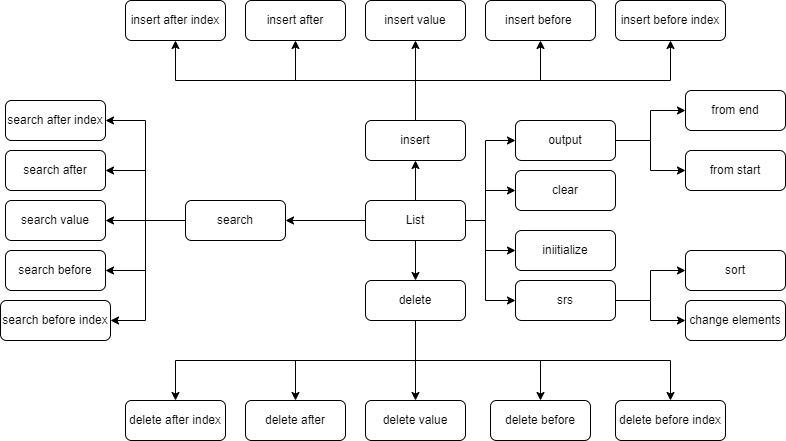

The diagram above was exported from draw.io. Its source (the exported page's mxGraphModel, read from the mxfile embedded in the PNG):
<mxGraphModel dx="1641" dy="490" grid="1" gridSize="10" guides="1" tooltips="1" connect="1" arrows="1" fold="1" page="1" pageScale="1" pageWidth="827" pageHeight="1169" math="0" shadow="0">
  <root>
    <mxCell id="WIyWlLk6GJQsqaUBKTNV-0" />
    <mxCell id="WIyWlLk6GJQsqaUBKTNV-1" parent="WIyWlLk6GJQsqaUBKTNV-0" />
    <mxCell id="ZWfWQdUyvnig-Ou_TTL4-2" value="" style="edgeStyle=orthogonalEdgeStyle;rounded=0;orthogonalLoop=1;jettySize=auto;html=1;" edge="1" parent="WIyWlLk6GJQsqaUBKTNV-1" source="ZWfWQdUyvnig-Ou_TTL4-0" target="ZWfWQdUyvnig-Ou_TTL4-1">
      <mxGeometry relative="1" as="geometry" />
    </mxCell>
    <mxCell id="ZWfWQdUyvnig-Ou_TTL4-4" value="" style="edgeStyle=orthogonalEdgeStyle;rounded=0;orthogonalLoop=1;jettySize=auto;html=1;" edge="1" parent="WIyWlLk6GJQsqaUBKTNV-1" source="ZWfWQdUyvnig-Ou_TTL4-0" target="ZWfWQdUyvnig-Ou_TTL4-3">
      <mxGeometry relative="1" as="geometry" />
    </mxCell>
    <mxCell id="ZWfWQdUyvnig-Ou_TTL4-34" value="" style="edgeStyle=orthogonalEdgeStyle;rounded=0;orthogonalLoop=1;jettySize=auto;html=1;" edge="1" parent="WIyWlLk6GJQsqaUBKTNV-1" source="ZWfWQdUyvnig-Ou_TTL4-0" target="ZWfWQdUyvnig-Ou_TTL4-33">
      <mxGeometry relative="1" as="geometry" />
    </mxCell>
    <mxCell id="ZWfWQdUyvnig-Ou_TTL4-57" value="" style="edgeStyle=orthogonalEdgeStyle;rounded=0;orthogonalLoop=1;jettySize=auto;html=1;" edge="1" parent="WIyWlLk6GJQsqaUBKTNV-1" source="ZWfWQdUyvnig-Ou_TTL4-0" target="ZWfWQdUyvnig-Ou_TTL4-56">
      <mxGeometry relative="1" as="geometry">
        <Array as="points">
          <mxPoint x="430" y="220" />
          <mxPoint x="430" y="300" />
        </Array>
      </mxGeometry>
    </mxCell>
    <mxCell id="ZWfWQdUyvnig-Ou_TTL4-58" style="edgeStyle=orthogonalEdgeStyle;rounded=0;orthogonalLoop=1;jettySize=auto;html=1;exitX=1;exitY=0.5;exitDx=0;exitDy=0;entryX=0;entryY=0.5;entryDx=0;entryDy=0;" edge="1" parent="WIyWlLk6GJQsqaUBKTNV-1" source="ZWfWQdUyvnig-Ou_TTL4-0" target="ZWfWQdUyvnig-Ou_TTL4-49">
      <mxGeometry relative="1" as="geometry">
        <Array as="points">
          <mxPoint x="430" y="220" />
          <mxPoint x="430" y="140" />
        </Array>
      </mxGeometry>
    </mxCell>
    <mxCell id="ZWfWQdUyvnig-Ou_TTL4-67" value="" style="edgeStyle=orthogonalEdgeStyle;rounded=0;orthogonalLoop=1;jettySize=auto;html=1;" edge="1" parent="WIyWlLk6GJQsqaUBKTNV-1" source="ZWfWQdUyvnig-Ou_TTL4-0" target="ZWfWQdUyvnig-Ou_TTL4-66">
      <mxGeometry relative="1" as="geometry">
        <Array as="points">
          <mxPoint x="430" y="220" />
          <mxPoint x="430" y="190" />
        </Array>
      </mxGeometry>
    </mxCell>
    <mxCell id="ZWfWQdUyvnig-Ou_TTL4-70" style="edgeStyle=orthogonalEdgeStyle;rounded=0;orthogonalLoop=1;jettySize=auto;html=1;exitX=1;exitY=0.5;exitDx=0;exitDy=0;entryX=0;entryY=0.5;entryDx=0;entryDy=0;" edge="1" parent="WIyWlLk6GJQsqaUBKTNV-1" source="ZWfWQdUyvnig-Ou_TTL4-0" target="ZWfWQdUyvnig-Ou_TTL4-68">
      <mxGeometry relative="1" as="geometry">
        <Array as="points">
          <mxPoint x="430" y="220" />
          <mxPoint x="430" y="250" />
        </Array>
      </mxGeometry>
    </mxCell>
    <mxCell id="ZWfWQdUyvnig-Ou_TTL4-0" value="List" style="rounded=1;whiteSpace=wrap;html=1;" vertex="1" parent="WIyWlLk6GJQsqaUBKTNV-1">
      <mxGeometry x="310" y="200" width="100" height="40" as="geometry" />
    </mxCell>
    <mxCell id="ZWfWQdUyvnig-Ou_TTL4-6" value="" style="edgeStyle=orthogonalEdgeStyle;rounded=0;orthogonalLoop=1;jettySize=auto;html=1;" edge="1" parent="WIyWlLk6GJQsqaUBKTNV-1" source="ZWfWQdUyvnig-Ou_TTL4-1" target="ZWfWQdUyvnig-Ou_TTL4-5">
      <mxGeometry relative="1" as="geometry" />
    </mxCell>
    <mxCell id="ZWfWQdUyvnig-Ou_TTL4-15" style="edgeStyle=orthogonalEdgeStyle;rounded=0;orthogonalLoop=1;jettySize=auto;html=1;exitX=0.25;exitY=0;exitDx=0;exitDy=0;entryX=0.5;entryY=1;entryDx=0;entryDy=0;" edge="1" parent="WIyWlLk6GJQsqaUBKTNV-1" source="ZWfWQdUyvnig-Ou_TTL4-1" target="ZWfWQdUyvnig-Ou_TTL4-7">
      <mxGeometry relative="1" as="geometry">
        <Array as="points">
          <mxPoint x="360" y="120" />
          <mxPoint x="360" y="80" />
          <mxPoint x="240" y="80" />
        </Array>
      </mxGeometry>
    </mxCell>
    <mxCell id="ZWfWQdUyvnig-Ou_TTL4-16" style="edgeStyle=orthogonalEdgeStyle;rounded=0;orthogonalLoop=1;jettySize=auto;html=1;exitX=0.5;exitY=0;exitDx=0;exitDy=0;entryX=0.5;entryY=1;entryDx=0;entryDy=0;" edge="1" parent="WIyWlLk6GJQsqaUBKTNV-1" source="ZWfWQdUyvnig-Ou_TTL4-1" target="ZWfWQdUyvnig-Ou_TTL4-11">
      <mxGeometry relative="1" as="geometry" />
    </mxCell>
    <mxCell id="ZWfWQdUyvnig-Ou_TTL4-17" style="edgeStyle=orthogonalEdgeStyle;rounded=0;orthogonalLoop=1;jettySize=auto;html=1;exitX=0.5;exitY=0;exitDx=0;exitDy=0;entryX=0.5;entryY=1;entryDx=0;entryDy=0;" edge="1" parent="WIyWlLk6GJQsqaUBKTNV-1" source="ZWfWQdUyvnig-Ou_TTL4-1" target="ZWfWQdUyvnig-Ou_TTL4-9">
      <mxGeometry relative="1" as="geometry" />
    </mxCell>
    <mxCell id="ZWfWQdUyvnig-Ou_TTL4-18" style="edgeStyle=orthogonalEdgeStyle;rounded=0;orthogonalLoop=1;jettySize=auto;html=1;exitX=0.5;exitY=0;exitDx=0;exitDy=0;entryX=0.5;entryY=1;entryDx=0;entryDy=0;" edge="1" parent="WIyWlLk6GJQsqaUBKTNV-1" source="ZWfWQdUyvnig-Ou_TTL4-1" target="ZWfWQdUyvnig-Ou_TTL4-13">
      <mxGeometry relative="1" as="geometry" />
    </mxCell>
    <mxCell id="ZWfWQdUyvnig-Ou_TTL4-1" value="insert" style="rounded=1;whiteSpace=wrap;html=1;" vertex="1" parent="WIyWlLk6GJQsqaUBKTNV-1">
      <mxGeometry x="310" y="120" width="100" height="40" as="geometry" />
    </mxCell>
    <mxCell id="ZWfWQdUyvnig-Ou_TTL4-20" value="" style="edgeStyle=orthogonalEdgeStyle;rounded=0;orthogonalLoop=1;jettySize=auto;html=1;" edge="1" parent="WIyWlLk6GJQsqaUBKTNV-1" source="ZWfWQdUyvnig-Ou_TTL4-3" target="ZWfWQdUyvnig-Ou_TTL4-19">
      <mxGeometry relative="1" as="geometry" />
    </mxCell>
    <mxCell id="ZWfWQdUyvnig-Ou_TTL4-29" style="edgeStyle=orthogonalEdgeStyle;rounded=0;orthogonalLoop=1;jettySize=auto;html=1;exitX=0.5;exitY=1;exitDx=0;exitDy=0;" edge="1" parent="WIyWlLk6GJQsqaUBKTNV-1" source="ZWfWQdUyvnig-Ou_TTL4-3" target="ZWfWQdUyvnig-Ou_TTL4-25">
      <mxGeometry relative="1" as="geometry" />
    </mxCell>
    <mxCell id="ZWfWQdUyvnig-Ou_TTL4-30" style="edgeStyle=orthogonalEdgeStyle;rounded=0;orthogonalLoop=1;jettySize=auto;html=1;exitX=0.5;exitY=1;exitDx=0;exitDy=0;" edge="1" parent="WIyWlLk6GJQsqaUBKTNV-1" source="ZWfWQdUyvnig-Ou_TTL4-3" target="ZWfWQdUyvnig-Ou_TTL4-27">
      <mxGeometry relative="1" as="geometry" />
    </mxCell>
    <mxCell id="ZWfWQdUyvnig-Ou_TTL4-31" style="edgeStyle=orthogonalEdgeStyle;rounded=0;orthogonalLoop=1;jettySize=auto;html=1;exitX=0.5;exitY=1;exitDx=0;exitDy=0;entryX=0.5;entryY=0;entryDx=0;entryDy=0;" edge="1" parent="WIyWlLk6GJQsqaUBKTNV-1" source="ZWfWQdUyvnig-Ou_TTL4-3" target="ZWfWQdUyvnig-Ou_TTL4-21">
      <mxGeometry relative="1" as="geometry" />
    </mxCell>
    <mxCell id="ZWfWQdUyvnig-Ou_TTL4-32" style="edgeStyle=orthogonalEdgeStyle;rounded=0;orthogonalLoop=1;jettySize=auto;html=1;exitX=0.5;exitY=1;exitDx=0;exitDy=0;" edge="1" parent="WIyWlLk6GJQsqaUBKTNV-1" source="ZWfWQdUyvnig-Ou_TTL4-3" target="ZWfWQdUyvnig-Ou_TTL4-23">
      <mxGeometry relative="1" as="geometry" />
    </mxCell>
    <mxCell id="ZWfWQdUyvnig-Ou_TTL4-3" value="delete" style="rounded=1;whiteSpace=wrap;html=1;" vertex="1" parent="WIyWlLk6GJQsqaUBKTNV-1">
      <mxGeometry x="310" y="280" width="100" height="40" as="geometry" />
    </mxCell>
    <mxCell id="ZWfWQdUyvnig-Ou_TTL4-5" value="insert value" style="rounded=1;whiteSpace=wrap;html=1;" vertex="1" parent="WIyWlLk6GJQsqaUBKTNV-1">
      <mxGeometry x="310" width="100" height="40" as="geometry" />
    </mxCell>
    <mxCell id="ZWfWQdUyvnig-Ou_TTL4-7" value="insert after" style="rounded=1;whiteSpace=wrap;html=1;" vertex="1" parent="WIyWlLk6GJQsqaUBKTNV-1">
      <mxGeometry x="190" width="100" height="40" as="geometry" />
    </mxCell>
    <mxCell id="ZWfWQdUyvnig-Ou_TTL4-9" value="insert before&amp;nbsp;" style="rounded=1;whiteSpace=wrap;html=1;" vertex="1" parent="WIyWlLk6GJQsqaUBKTNV-1">
      <mxGeometry x="430" width="110" height="40" as="geometry" />
    </mxCell>
    <mxCell id="ZWfWQdUyvnig-Ou_TTL4-11" value="insert after index" style="rounded=1;whiteSpace=wrap;html=1;" vertex="1" parent="WIyWlLk6GJQsqaUBKTNV-1">
      <mxGeometry x="70" width="100" height="40" as="geometry" />
    </mxCell>
    <mxCell id="ZWfWQdUyvnig-Ou_TTL4-13" value="insert before index" style="rounded=1;whiteSpace=wrap;html=1;" vertex="1" parent="WIyWlLk6GJQsqaUBKTNV-1">
      <mxGeometry x="560" width="110" height="40" as="geometry" />
    </mxCell>
    <mxCell id="ZWfWQdUyvnig-Ou_TTL4-19" value="delete value" style="rounded=1;whiteSpace=wrap;html=1;" vertex="1" parent="WIyWlLk6GJQsqaUBKTNV-1">
      <mxGeometry x="310" y="400" width="100" height="40" as="geometry" />
    </mxCell>
    <mxCell id="ZWfWQdUyvnig-Ou_TTL4-21" value="delete before" style="rounded=1;whiteSpace=wrap;html=1;" vertex="1" parent="WIyWlLk6GJQsqaUBKTNV-1">
      <mxGeometry x="435" y="400" width="100" height="40" as="geometry" />
    </mxCell>
    <mxCell id="ZWfWQdUyvnig-Ou_TTL4-23" value="delete before index" style="rounded=1;whiteSpace=wrap;html=1;" vertex="1" parent="WIyWlLk6GJQsqaUBKTNV-1">
      <mxGeometry x="560" y="400" width="110" height="40" as="geometry" />
    </mxCell>
    <mxCell id="ZWfWQdUyvnig-Ou_TTL4-25" value="delete after" style="rounded=1;whiteSpace=wrap;html=1;" vertex="1" parent="WIyWlLk6GJQsqaUBKTNV-1">
      <mxGeometry x="190" y="400" width="100" height="40" as="geometry" />
    </mxCell>
    <mxCell id="ZWfWQdUyvnig-Ou_TTL4-27" value="delete after index" style="rounded=1;whiteSpace=wrap;html=1;" vertex="1" parent="WIyWlLk6GJQsqaUBKTNV-1">
      <mxGeometry x="70" y="400" width="100" height="40" as="geometry" />
    </mxCell>
    <mxCell id="ZWfWQdUyvnig-Ou_TTL4-36" value="" style="edgeStyle=orthogonalEdgeStyle;rounded=0;orthogonalLoop=1;jettySize=auto;html=1;" edge="1" parent="WIyWlLk6GJQsqaUBKTNV-1" source="ZWfWQdUyvnig-Ou_TTL4-33" target="ZWfWQdUyvnig-Ou_TTL4-35">
      <mxGeometry relative="1" as="geometry" />
    </mxCell>
    <mxCell id="ZWfWQdUyvnig-Ou_TTL4-45" style="edgeStyle=orthogonalEdgeStyle;rounded=0;orthogonalLoop=1;jettySize=auto;html=1;exitX=0;exitY=0.5;exitDx=0;exitDy=0;entryX=1;entryY=0.5;entryDx=0;entryDy=0;" edge="1" parent="WIyWlLk6GJQsqaUBKTNV-1" source="ZWfWQdUyvnig-Ou_TTL4-33" target="ZWfWQdUyvnig-Ou_TTL4-43">
      <mxGeometry relative="1" as="geometry" />
    </mxCell>
    <mxCell id="ZWfWQdUyvnig-Ou_TTL4-46" style="edgeStyle=orthogonalEdgeStyle;rounded=0;orthogonalLoop=1;jettySize=auto;html=1;exitX=0;exitY=0.5;exitDx=0;exitDy=0;entryX=1;entryY=0.5;entryDx=0;entryDy=0;" edge="1" parent="WIyWlLk6GJQsqaUBKTNV-1" source="ZWfWQdUyvnig-Ou_TTL4-33" target="ZWfWQdUyvnig-Ou_TTL4-37">
      <mxGeometry relative="1" as="geometry" />
    </mxCell>
    <mxCell id="ZWfWQdUyvnig-Ou_TTL4-47" style="edgeStyle=orthogonalEdgeStyle;rounded=0;orthogonalLoop=1;jettySize=auto;html=1;exitX=0;exitY=0.5;exitDx=0;exitDy=0;entryX=1;entryY=0.5;entryDx=0;entryDy=0;" edge="1" parent="WIyWlLk6GJQsqaUBKTNV-1" source="ZWfWQdUyvnig-Ou_TTL4-33" target="ZWfWQdUyvnig-Ou_TTL4-39">
      <mxGeometry relative="1" as="geometry" />
    </mxCell>
    <mxCell id="ZWfWQdUyvnig-Ou_TTL4-48" style="edgeStyle=orthogonalEdgeStyle;rounded=0;orthogonalLoop=1;jettySize=auto;html=1;exitX=0;exitY=0.5;exitDx=0;exitDy=0;entryX=1;entryY=0.5;entryDx=0;entryDy=0;" edge="1" parent="WIyWlLk6GJQsqaUBKTNV-1" source="ZWfWQdUyvnig-Ou_TTL4-33" target="ZWfWQdUyvnig-Ou_TTL4-41">
      <mxGeometry relative="1" as="geometry">
        <Array as="points">
          <mxPoint x="90" y="220" />
          <mxPoint x="90" y="320" />
        </Array>
      </mxGeometry>
    </mxCell>
    <mxCell id="ZWfWQdUyvnig-Ou_TTL4-33" value="search" style="rounded=1;whiteSpace=wrap;html=1;" vertex="1" parent="WIyWlLk6GJQsqaUBKTNV-1">
      <mxGeometry x="130" y="200" width="100" height="40" as="geometry" />
    </mxCell>
    <mxCell id="ZWfWQdUyvnig-Ou_TTL4-35" value="search value" style="rounded=1;whiteSpace=wrap;html=1;" vertex="1" parent="WIyWlLk6GJQsqaUBKTNV-1">
      <mxGeometry x="-50" y="200" width="100" height="40" as="geometry" />
    </mxCell>
    <mxCell id="ZWfWQdUyvnig-Ou_TTL4-37" value="search after" style="rounded=1;whiteSpace=wrap;html=1;" vertex="1" parent="WIyWlLk6GJQsqaUBKTNV-1">
      <mxGeometry x="-50" y="150" width="100" height="40" as="geometry" />
    </mxCell>
    <mxCell id="ZWfWQdUyvnig-Ou_TTL4-39" value="search before" style="rounded=1;whiteSpace=wrap;html=1;" vertex="1" parent="WIyWlLk6GJQsqaUBKTNV-1">
      <mxGeometry x="-50" y="250" width="100" height="40" as="geometry" />
    </mxCell>
    <mxCell id="ZWfWQdUyvnig-Ou_TTL4-41" value="search before index" style="rounded=1;whiteSpace=wrap;html=1;" vertex="1" parent="WIyWlLk6GJQsqaUBKTNV-1">
      <mxGeometry x="-55" y="300" width="110" height="40" as="geometry" />
    </mxCell>
    <mxCell id="ZWfWQdUyvnig-Ou_TTL4-43" value="search after index" style="rounded=1;whiteSpace=wrap;html=1;" vertex="1" parent="WIyWlLk6GJQsqaUBKTNV-1">
      <mxGeometry x="-50" y="100" width="100" height="40" as="geometry" />
    </mxCell>
    <mxCell id="ZWfWQdUyvnig-Ou_TTL4-52" value="" style="edgeStyle=orthogonalEdgeStyle;rounded=0;orthogonalLoop=1;jettySize=auto;html=1;" edge="1" parent="WIyWlLk6GJQsqaUBKTNV-1" source="ZWfWQdUyvnig-Ou_TTL4-49" target="ZWfWQdUyvnig-Ou_TTL4-51">
      <mxGeometry relative="1" as="geometry" />
    </mxCell>
    <mxCell id="ZWfWQdUyvnig-Ou_TTL4-55" style="edgeStyle=orthogonalEdgeStyle;rounded=0;orthogonalLoop=1;jettySize=auto;html=1;exitX=1;exitY=0.5;exitDx=0;exitDy=0;entryX=0;entryY=0.5;entryDx=0;entryDy=0;" edge="1" parent="WIyWlLk6GJQsqaUBKTNV-1" source="ZWfWQdUyvnig-Ou_TTL4-49" target="ZWfWQdUyvnig-Ou_TTL4-53">
      <mxGeometry relative="1" as="geometry" />
    </mxCell>
    <mxCell id="ZWfWQdUyvnig-Ou_TTL4-49" value="output" style="rounded=1;whiteSpace=wrap;html=1;" vertex="1" parent="WIyWlLk6GJQsqaUBKTNV-1">
      <mxGeometry x="460" y="120" width="100" height="40" as="geometry" />
    </mxCell>
    <mxCell id="ZWfWQdUyvnig-Ou_TTL4-51" value="from start" style="rounded=1;whiteSpace=wrap;html=1;" vertex="1" parent="WIyWlLk6GJQsqaUBKTNV-1">
      <mxGeometry x="630" y="150" width="100" height="40" as="geometry" />
    </mxCell>
    <mxCell id="ZWfWQdUyvnig-Ou_TTL4-53" value="from end" style="rounded=1;whiteSpace=wrap;html=1;" vertex="1" parent="WIyWlLk6GJQsqaUBKTNV-1">
      <mxGeometry x="630" y="90" width="100" height="40" as="geometry" />
    </mxCell>
    <mxCell id="ZWfWQdUyvnig-Ou_TTL4-60" value="" style="edgeStyle=orthogonalEdgeStyle;rounded=0;orthogonalLoop=1;jettySize=auto;html=1;" edge="1" parent="WIyWlLk6GJQsqaUBKTNV-1" source="ZWfWQdUyvnig-Ou_TTL4-56" target="ZWfWQdUyvnig-Ou_TTL4-59">
      <mxGeometry relative="1" as="geometry" />
    </mxCell>
    <mxCell id="ZWfWQdUyvnig-Ou_TTL4-65" style="edgeStyle=orthogonalEdgeStyle;rounded=0;orthogonalLoop=1;jettySize=auto;html=1;exitX=1;exitY=0.5;exitDx=0;exitDy=0;entryX=0;entryY=0.5;entryDx=0;entryDy=0;" edge="1" parent="WIyWlLk6GJQsqaUBKTNV-1" source="ZWfWQdUyvnig-Ou_TTL4-56" target="ZWfWQdUyvnig-Ou_TTL4-63">
      <mxGeometry relative="1" as="geometry" />
    </mxCell>
    <mxCell id="ZWfWQdUyvnig-Ou_TTL4-56" value="srs" style="rounded=1;whiteSpace=wrap;html=1;" vertex="1" parent="WIyWlLk6GJQsqaUBKTNV-1">
      <mxGeometry x="460" y="280" width="100" height="40" as="geometry" />
    </mxCell>
    <mxCell id="ZWfWQdUyvnig-Ou_TTL4-59" value="sort" style="rounded=1;whiteSpace=wrap;html=1;" vertex="1" parent="WIyWlLk6GJQsqaUBKTNV-1">
      <mxGeometry x="630" y="250" width="100" height="40" as="geometry" />
    </mxCell>
    <mxCell id="ZWfWQdUyvnig-Ou_TTL4-63" value="change elements" style="rounded=1;whiteSpace=wrap;html=1;" vertex="1" parent="WIyWlLk6GJQsqaUBKTNV-1">
      <mxGeometry x="630" y="300" width="100" height="40" as="geometry" />
    </mxCell>
    <mxCell id="ZWfWQdUyvnig-Ou_TTL4-66" value="clear" style="rounded=1;whiteSpace=wrap;html=1;" vertex="1" parent="WIyWlLk6GJQsqaUBKTNV-1">
      <mxGeometry x="460" y="170" width="100" height="40" as="geometry" />
    </mxCell>
    <mxCell id="ZWfWQdUyvnig-Ou_TTL4-68" value="iniitialize" style="rounded=1;whiteSpace=wrap;html=1;" vertex="1" parent="WIyWlLk6GJQsqaUBKTNV-1">
      <mxGeometry x="460" y="230" width="100" height="40" as="geometry" />
    </mxCell>
  </root>
</mxGraphModel>